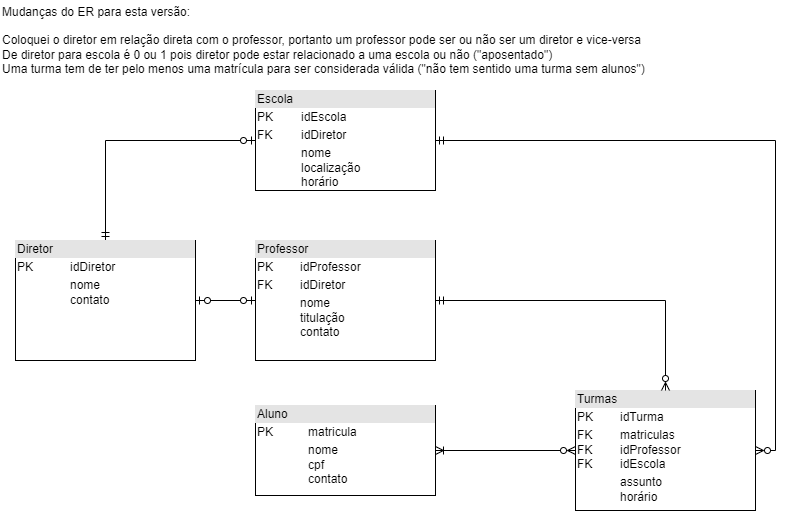

The diagram above was exported from draw.io. Its source (the exported page's mxGraphModel, read from the mxfile embedded in the PNG):
<mxGraphModel dx="1185" dy="633" grid="1" gridSize="10" guides="1" tooltips="1" connect="1" arrows="1" fold="1" page="1" pageScale="1" pageWidth="850" pageHeight="1100" math="0" shadow="0" extFonts="Permanent Marker^https://fonts.googleapis.com/css?family=Permanent+Marker">
  <root>
    <mxCell id="0" />
    <mxCell id="1" parent="0" />
    <mxCell id="g8Qsucad4vGhP1_OlEgn-5" value="&lt;div style=&quot;box-sizing:border-box;width:100%;background:#e4e4e4;padding:2px;&quot;&gt;Turmas&lt;/div&gt;&lt;table style=&quot;width:100%;font-size:1em;&quot; cellpadding=&quot;2&quot; cellspacing=&quot;0&quot;&gt;&lt;tbody&gt;&lt;tr&gt;&lt;td&gt;PK&lt;/td&gt;&lt;td&gt;idTurma&lt;/td&gt;&lt;/tr&gt;&lt;tr&gt;&lt;td&gt;FK&lt;br&gt;FK&lt;br&gt;FK&lt;/td&gt;&lt;td&gt;matriculas&lt;br&gt;idProfessor&lt;br&gt;idEscola&lt;/td&gt;&lt;/tr&gt;&lt;tr&gt;&lt;td&gt;&lt;br&gt;&lt;/td&gt;&lt;td&gt;assunto&lt;br&gt;horário&lt;br&gt;&lt;br&gt;&lt;/td&gt;&lt;/tr&gt;&lt;/tbody&gt;&lt;/table&gt;" style="verticalAlign=top;align=left;overflow=fill;html=1;" vertex="1" parent="1">
      <mxGeometry x="605" y="590" width="180" height="120" as="geometry" />
    </mxCell>
    <mxCell id="g8Qsucad4vGhP1_OlEgn-7" style="edgeStyle=orthogonalEdgeStyle;rounded=0;orthogonalLoop=1;jettySize=auto;html=1;exitX=1;exitY=0.5;exitDx=0;exitDy=0;entryX=0;entryY=0.5;entryDx=0;entryDy=0;startArrow=ERoneToMany;startFill=0;endArrow=ERzeroToMany;endFill=0;" edge="1" parent="1" source="g8Qsucad4vGhP1_OlEgn-6" target="g8Qsucad4vGhP1_OlEgn-5">
      <mxGeometry relative="1" as="geometry" />
    </mxCell>
    <mxCell id="g8Qsucad4vGhP1_OlEgn-6" value="&lt;div style=&quot;box-sizing:border-box;width:100%;background:#e4e4e4;padding:2px;&quot;&gt;Aluno&lt;/div&gt;&lt;table style=&quot;width:100%;font-size:1em;&quot; cellpadding=&quot;2&quot; cellspacing=&quot;0&quot;&gt;&lt;tbody&gt;&lt;tr&gt;&lt;td&gt;PK&lt;/td&gt;&lt;td&gt;matricula&lt;/td&gt;&lt;/tr&gt;&lt;tr&gt;&lt;td&gt;&lt;br&gt;&lt;/td&gt;&lt;td&gt;nome&lt;br&gt;cpf&lt;br&gt;contato&lt;/td&gt;&lt;/tr&gt;&lt;tr&gt;&lt;td&gt;&lt;br&gt;&lt;/td&gt;&lt;td&gt;&lt;br&gt;&lt;/td&gt;&lt;/tr&gt;&lt;/tbody&gt;&lt;/table&gt;" style="verticalAlign=top;align=left;overflow=fill;html=1;" vertex="1" parent="1">
      <mxGeometry x="285" y="605" width="180" height="90" as="geometry" />
    </mxCell>
    <mxCell id="g8Qsucad4vGhP1_OlEgn-9" value="&lt;div style=&quot;box-sizing:border-box;width:100%;background:#e4e4e4;padding:2px;&quot;&gt;Professor&lt;/div&gt;&lt;table style=&quot;width:100%;font-size:1em;&quot; cellpadding=&quot;2&quot; cellspacing=&quot;0&quot;&gt;&lt;tbody&gt;&lt;tr&gt;&lt;td&gt;PK&lt;/td&gt;&lt;td&gt;idProfessor&lt;/td&gt;&lt;/tr&gt;&lt;tr&gt;&lt;td&gt;FK&lt;/td&gt;&lt;td&gt;idDiretor&lt;/td&gt;&lt;/tr&gt;&lt;tr&gt;&lt;td&gt;&lt;br&gt;&lt;/td&gt;&lt;td&gt;nome&lt;br&gt;titulação&lt;br&gt;contato&lt;br&gt;&lt;br&gt;&lt;/td&gt;&lt;/tr&gt;&lt;/tbody&gt;&lt;/table&gt;" style="verticalAlign=top;align=left;overflow=fill;html=1;" vertex="1" parent="1">
      <mxGeometry x="285" y="440" width="180" height="120" as="geometry" />
    </mxCell>
    <mxCell id="g8Qsucad4vGhP1_OlEgn-10" style="edgeStyle=orthogonalEdgeStyle;rounded=0;orthogonalLoop=1;jettySize=auto;html=1;exitX=1;exitY=0.5;exitDx=0;exitDy=0;entryX=0.5;entryY=0;entryDx=0;entryDy=0;startArrow=ERmandOne;startFill=0;endArrow=ERzeroToMany;endFill=0;" edge="1" parent="1" source="g8Qsucad4vGhP1_OlEgn-9" target="g8Qsucad4vGhP1_OlEgn-5">
      <mxGeometry relative="1" as="geometry">
        <mxPoint x="500" y="490" as="sourcePoint" />
        <mxPoint x="640" y="490" as="targetPoint" />
      </mxGeometry>
    </mxCell>
    <mxCell id="g8Qsucad4vGhP1_OlEgn-12" style="edgeStyle=orthogonalEdgeStyle;rounded=0;orthogonalLoop=1;jettySize=auto;html=1;exitX=1;exitY=0.5;exitDx=0;exitDy=0;entryX=0;entryY=0.5;entryDx=0;entryDy=0;startArrow=ERzeroToOne;startFill=0;endArrow=ERzeroToOne;endFill=0;" edge="1" parent="1" source="g8Qsucad4vGhP1_OlEgn-11" target="g8Qsucad4vGhP1_OlEgn-9">
      <mxGeometry relative="1" as="geometry" />
    </mxCell>
    <mxCell id="g8Qsucad4vGhP1_OlEgn-14" style="edgeStyle=orthogonalEdgeStyle;rounded=0;orthogonalLoop=1;jettySize=auto;html=1;exitX=0.5;exitY=0;exitDx=0;exitDy=0;entryX=0;entryY=0.5;entryDx=0;entryDy=0;startArrow=ERmandOne;startFill=0;endArrow=ERzeroToOne;endFill=0;" edge="1" parent="1" source="g8Qsucad4vGhP1_OlEgn-11" target="g8Qsucad4vGhP1_OlEgn-13">
      <mxGeometry relative="1" as="geometry" />
    </mxCell>
    <mxCell id="g8Qsucad4vGhP1_OlEgn-11" value="&lt;div style=&quot;box-sizing:border-box;width:100%;background:#e4e4e4;padding:2px;&quot;&gt;Diretor&lt;/div&gt;&lt;table style=&quot;width:100%;font-size:1em;&quot; cellpadding=&quot;2&quot; cellspacing=&quot;0&quot;&gt;&lt;tbody&gt;&lt;tr&gt;&lt;td&gt;PK&lt;/td&gt;&lt;td&gt;idDiretor&lt;/td&gt;&lt;/tr&gt;&lt;tr&gt;&lt;td&gt;&lt;br&gt;&lt;/td&gt;&lt;td&gt;nome&lt;br&gt;contato&lt;/td&gt;&lt;/tr&gt;&lt;tr&gt;&lt;td&gt;&lt;br&gt;&lt;/td&gt;&lt;td&gt;&lt;br&gt;&lt;/td&gt;&lt;/tr&gt;&lt;/tbody&gt;&lt;/table&gt;" style="verticalAlign=top;align=left;overflow=fill;html=1;" vertex="1" parent="1">
      <mxGeometry x="45" y="440" width="180" height="120" as="geometry" />
    </mxCell>
    <mxCell id="g8Qsucad4vGhP1_OlEgn-15" style="edgeStyle=orthogonalEdgeStyle;rounded=0;orthogonalLoop=1;jettySize=auto;html=1;exitX=1;exitY=0.5;exitDx=0;exitDy=0;entryX=1;entryY=0.5;entryDx=0;entryDy=0;startArrow=ERmandOne;startFill=0;endArrow=ERzeroToMany;endFill=0;" edge="1" parent="1" source="g8Qsucad4vGhP1_OlEgn-13" target="g8Qsucad4vGhP1_OlEgn-5">
      <mxGeometry relative="1" as="geometry" />
    </mxCell>
    <mxCell id="g8Qsucad4vGhP1_OlEgn-13" value="&lt;div style=&quot;box-sizing:border-box;width:100%;background:#e4e4e4;padding:2px;&quot;&gt;Escola&lt;/div&gt;&lt;table style=&quot;width:100%;font-size:1em;&quot; cellpadding=&quot;2&quot; cellspacing=&quot;0&quot;&gt;&lt;tbody&gt;&lt;tr&gt;&lt;td&gt;PK&lt;/td&gt;&lt;td&gt;idEscola&lt;/td&gt;&lt;/tr&gt;&lt;tr&gt;&lt;td&gt;FK&lt;/td&gt;&lt;td&gt;idDiretor&lt;/td&gt;&lt;/tr&gt;&lt;tr&gt;&lt;td&gt;&lt;br&gt;&lt;/td&gt;&lt;td&gt;nome&lt;br&gt;localização&lt;br&gt;horário&lt;br&gt;&lt;br&gt;&lt;/td&gt;&lt;/tr&gt;&lt;/tbody&gt;&lt;/table&gt;" style="verticalAlign=top;align=left;overflow=fill;html=1;" vertex="1" parent="1">
      <mxGeometry x="285" y="290" width="180" height="100" as="geometry" />
    </mxCell>
    <mxCell id="g8Qsucad4vGhP1_OlEgn-16" value="&lt;span style=&quot;text-align: center;&quot;&gt;Mudanças do ER para esta versão:&lt;br&gt;&lt;/span&gt;&lt;br&gt;Coloquei o diretor em relação direta com o professor, portanto um professor pode ser ou não ser um diretor e vice-versa&lt;br&gt;De diretor para escola é 0 ou 1 pois diretor pode estar relacionado a uma escola ou não (&quot;aposentado&quot;)&lt;br&gt;&lt;div style=&quot;&quot;&gt;&lt;span style=&quot;text-align: center;&quot;&gt;Uma turma tem de ter pelo menos uma matrícula para ser considerada válida (&quot;não tem sentido uma turma sem alunos&quot;)&lt;/span&gt;&lt;span style=&quot;background-color: initial;&quot;&gt;&lt;br&gt;&lt;/span&gt;&lt;/div&gt;" style="text;html=1;align=left;verticalAlign=middle;resizable=0;points=[];autosize=1;strokeColor=none;fillColor=none;" vertex="1" parent="1">
      <mxGeometry x="30" y="200" width="660" height="80" as="geometry" />
    </mxCell>
  </root>
</mxGraphModel>